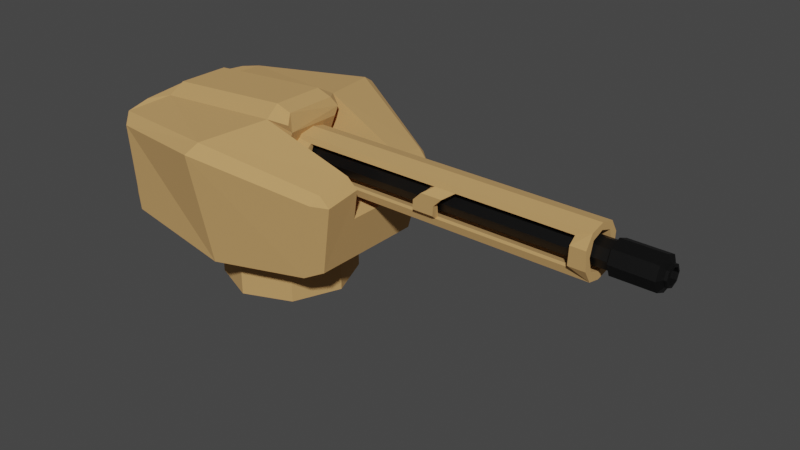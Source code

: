 # Source: Gatling_Turret.blend  (saved by Blender 4.1.23; exported with 4.5.12 LTS)
import bpy
from mathutils import Matrix  # noqa: F401  (used for matrix-valued properties, if any)

bpy.ops.wm.read_factory_settings(use_empty=True)
scene = bpy.context.scene
scene.name = 'Scene'

# ---- collections
col_collection = bpy.data.collections.new('Collection'); scene.collection.children.link(col_collection)

# ---- materials (node trees are filled in below, after node groups)
mat_khaki = bpy.data.materials.new('Khaki')
mat_khaki.alpha_threshold = 0.0
mat_khaki.use_transparent_shadow = False
mat_khaki.roughness = 0.5
mat_khaki.line_color = (0.0, 0.0, 0.0, 1.0)
mat_gun_barrel = bpy.data.materials.new('Gun Barrel')
mat_gun_barrel.use_transparent_shadow = False

# ---- material node trees
mat_khaki.use_nodes = True; mat_khaki.node_tree.nodes.clear()
_N = mat_khaki.node_tree.nodes; _L = mat_khaki.node_tree.links
n0 = _N.new('ShaderNodeOutputMaterial'); n0.name = 'Material Output'; n0.location = (300, 300)
n1 = _N.new('ShaderNodeBsdfPrincipled'); n1.name = 'Principled BSDF'; n1.location = (10, 300)
n1.distribution = 'GGX'
n1.subsurface_method = 'RANDOM_WALK_SKIN'
n1.inputs[0].default_value = (0.6559, 0.3816, 0.144, 1.0)
n1.inputs[1].default_value = 0.2291
n1.inputs[2].default_value = 1.0
n1.inputs[3].default_value = 1.45
n1.inputs[27].default_value = (0.0, 0.0, 0.0, 1.0)
n1.inputs[28].default_value = 1.0
_L.new(n1.outputs[0], n0.inputs[0])
n0.is_active_output = True
mat_gun_barrel.use_nodes = True; mat_gun_barrel.node_tree.nodes.clear()
_N = mat_gun_barrel.node_tree.nodes; _L = mat_gun_barrel.node_tree.links
n0 = _N.new('ShaderNodeBsdfPrincipled'); n0.name = 'Principled BSDF'; n0.location = (10, 300)
n0.distribution = 'GGX'
n0.subsurface_method = 'RANDOM_WALK_SKIN'
n0.inputs[0].default_value = (0.0, 0.0, 0.0, 1.0)
n0.inputs[3].default_value = 1.45
n0.inputs[27].default_value = (0.0, 0.0, 0.0, 1.0)
n0.inputs[28].default_value = 1.0
n1 = _N.new('ShaderNodeOutputMaterial'); n1.name = 'Material Output'; n1.location = (300, 300)
_L.new(n0.outputs[0], n1.inputs[0])
n1.is_active_output = True

# ---- world
world_world = bpy.data.worlds.new('World'); scene.world = world_world
world_world.use_nodes = True; world_world.node_tree.nodes.clear()
_N = world_world.node_tree.nodes; _L = world_world.node_tree.links
n0 = _N.new('ShaderNodeOutputWorld'); n0.name = 'World Output'; n0.location = (300, 300)
n1 = _N.new('ShaderNodeBackground'); n1.name = 'Background'; n1.location = (10, 300)
n1.inputs[0].default_value = (0.05088, 0.05088, 0.05088, 1.0)
_L.new(n1.outputs[0], n0.inputs[0])
n0.is_active_output = True
world_world.color = (0.0578, 0.0578, 0.0578)
world_world.use_sun_shadow = False
world_world.sun_shadow_jitter_overblur = 0.0

# ---- meshes
me_cube = bpy.data.meshes.new('Cube')
me_cube.from_pydata([(0.0135, 0.9059, -1.0), (0.0135, -0.9059, -1.0), (0.2053, 0.3959, 1.454), (0.2053, -0.3959, 1.454), (0.1749, 0.243, 1.636), (0.1749, -0.243, 1.636), (1.024, 0.2587, -0.003252), (1.024, -0.2587, -0.003252), (0.2053, 0.2587, 0.4442), (0.2053, -0.2587, 0.4442), (-1.126, -0.7792, 1.159), (-1.014, -0.9022, 1.017), (-1.014, 0.9022, 1.017), (-1.126, 0.7792, 1.159), (0.9341, -0.541, -0.8747), (0.7886, -0.6302, -1.0), (0.9925, -0.6197, 0.6831), (0.9636, -0.7074, 0.5404), (1.08, -0.6101, 0.488), (0.9341, 0.541, -0.8747), (0.7886, 0.6302, -1.0), (0.9925, 0.6197, 0.6831), (1.08, 0.6101, 0.488), (0.9636, 0.7074, 0.5404), (0.0135, 1.123, 1.186), (0.04241, 0.9993, 1.343), (0.0135, -1.123, 1.186), (0.04241, -0.9993, 1.343), (-1.126, -0.7792, -0.4707), (-1.014, -0.8422, -0.6954), (-1.126, 0.7792, -0.4707), (-1.014, 0.8422, -0.6954), (1.086, 0.2867, 0.596), (0.9978, 0.3, 0.7996), (0.9978, -0.3, 0.7996), (1.086, -0.2867, 0.596), (0.3513, -0.2587, 1.196), (0.3513, -0.3, 1.353), (0.3513, 0.3, 1.353), (0.3209, 0.243, 1.535), (0.3209, -0.243, 1.535), (0.3513, 0.2587, 1.196), (-1.022, -0.3959, 1.281), (-1.126, -0.5664, 1.266), (-1.126, 0.5664, 1.266), (-1.022, 0.3959, 1.281), (-1.125, -0.1747, 1.344), (-1.02, -0.243, 1.463), (-1.125, 0.1747, 1.344), (-1.02, 0.243, 1.463)], [], [(2, 45, 49, 4), (21, 25, 2, 33), (19, 22, 32, 6, 7, 35, 18, 14), (0, 24, 23, 20), (1, 0, 20, 15), (32, 33, 2, 8, 6), (34, 3, 27, 16), (4, 49, 47, 5), (1, 26, 11, 29), (24, 0, 31, 12), (15, 17, 26, 1), (44, 13, 30, 28, 10, 43, 46, 48), (25, 13, 44, 45, 2), (5, 3, 37, 40), (7, 9, 3, 34, 35), (6, 8, 9, 7), (16, 17, 18), (21, 22, 23), (25, 21, 23, 24), (22, 19, 20, 23), (34, 16, 18, 35), (17, 15, 14, 18), (27, 10, 11, 26), (13, 25, 24, 12), (16, 27, 26, 17), (28, 30, 31, 29), (29, 11, 10, 28), (12, 31, 30, 13), (21, 33, 32, 22), (15, 20, 19, 14), (42, 3, 5, 47), (37, 36, 41, 38, 39, 40), (9, 8, 41, 36), (3, 9, 36, 37), (2, 4, 39, 38), (4, 5, 40, 39), (8, 2, 38, 41), (1, 29, 31, 0), (42, 47, 46, 43), (49, 45, 44, 48), (48, 46, 47, 49), (3, 42, 43, 10, 27)])
_uv = me_cube.uv_layers.new(name='UVMap')
_uv.uv.foreach_set('vector', [0.75, 0.5833, 0.8652, 0.5833, 0.865, 0.5833, 0.75, 0.5833, 0.6371, 0.5144, 0.75, 0.5126, 0.75, 0.5833, 0.6383, 0.5833, 0.3948, 0.5159, 0.6067, 0.5157, 0.625, 0.5923, 0.625, 0.6111, 0.625, 0.6389, 0.625, 0.6577, 0.6067, 0.7343, 0.3948, 0.7341, 0.375, 0.375, 0.6102, 0.375, 0.6074, 0.4863, 0.375, 0.4824, 0.375, 0.875, 0.375, 0.375, 0.375, 0.4824, 0.375, 0.7676, 0.625, 0.5923, 0.6383, 0.5833, 0.75, 0.5833, 0.75, 0.6111, 0.625, 0.6111, 0.6383, 0.6667, 0.75, 0.6667, 0.75, 0.7374, 0.6371, 0.7356, 0.75, 0.5833, 0.865, 0.5833, 0.865, 0.6667, 0.75, 0.6667, 0.375, 0.875, 0.6102, 0.875, 0.6093, 0.9877, 0.4106, 0.9877, 0.6102, 0.375, 0.375, 0.375, 0.4106, 0.2623, 0.6093, 0.2623, 0.375, 0.7676, 0.6074, 0.7637, 0.6102, 0.875, 0.375, 0.875, 0.875, 0.5833, 0.6699, 0.3099, 0.4411, 0.2952, 0.4524, 0.9396, 0.875, 0.735, 0.875, 0.6667, 0.8612, 0.649, 0.862, 0.5961, 0.75, 0.5126, 0.875, 0.515, 0.875, 0.5833, 0.8652, 0.5833, 0.75, 0.5833, 0.75, 0.6667, 0.75, 0.6667, 0.75, 0.6667, 0.75, 0.6667, 0.625, 0.6389, 0.75, 0.6389, 0.75, 0.6667, 0.6383, 0.6667, 0.625, 0.6577, 0.625, 0.6111, 0.75, 0.6111, 0.75, 0.6389, 0.625, 0.6389, 0.625, 0.7351, 0.614, 0.75, 0.6067, 0.7343, 0.625, 0.5149, 0.6067, 0.5157, 0.614, 0.5, 0.625, 0.3773, 0.625, 0.4883, 0.6074, 0.4863, 0.6102, 0.375, 0.6067, 0.5157, 0.3948, 0.5159, 0.375, 0.4824, 0.6074, 0.4863, 0.6383, 0.6667, 0.6371, 0.7356, 0.6067, 0.7343, 0.625, 0.6577, 0.6074, 0.7637, 0.375, 0.7676, 0.3948, 0.7341, 0.6067, 0.7343, 0.625, 0.875, 0.625, 1.0, 0.6093, 0.9877, 0.6102, 0.875, 0.625, 0.25, 0.625, 0.375, 0.6102, 0.375, 0.6093, 0.2623, 0.625, 0.7617, 0.625, 0.8727, 0.6102, 0.875, 0.6074, 0.7637, 0.4524, 0.9396, 0.4411, 0.2952, 0.4106, 0.2623, 0.4106, 0.9877, 0.4106, 0.9877, 0.6093, 0.9877, 0.625, 1.0, 0.4369, 1.0, 0.6093, 0.2623, 0.4106, 0.2623, 0.4411, 0.2952, 0.6699, 0.3099, 0.6371, 0.5144, 0.6383, 0.5833, 0.625, 0.5923, 0.6067, 0.5157, 0.375, 0.7676, 0.375, 0.4824, 0.3948, 0.5159, 0.3948, 0.7341, 0.8652, 0.6667, 0.75, 0.6667, 0.75, 0.6667, 0.865, 0.6667, 0.75, 0.6667, 0.75, 0.6389, 0.75, 0.6111, 0.75, 0.5833, 0.75, 0.5833, 0.75, 0.6667, 0.75, 0.6389, 0.75, 0.6111, 0.75, 0.6111, 0.75, 0.6389, 0.75, 0.6667, 0.75, 0.6389, 0.75, 0.6389, 0.75, 0.6667, 0.75, 0.5833, 0.75, 0.5833, 0.75, 0.5833, 0.75, 0.5833, 0.75, 0.5833, 0.75, 0.6667, 0.75, 0.6667, 0.75, 0.5833, 0.75, 0.6111, 0.75, 0.5833, 0.75, 0.5833, 0.75, 0.6111, 0.375, 0.875, 0.4106, 0.9877, 0.4106, 0.2623, 0.375, 0.375, 0.8652, 0.6667, 0.865, 0.6667, 0.8612, 0.649, 0.875, 0.6667, 0.865, 0.5833, 0.8652, 0.5833, 0.875, 0.5833, 0.862, 0.5961, 0.862, 0.5961, 0.8612, 0.649, 0.865, 0.6667, 0.865, 0.5833, 0.75, 0.6667, 0.8652, 0.6667, 0.875, 0.6667, 0.875, 0.735, 0.75, 0.7374])
me_cube.materials.append(mat_khaki)
me_cube.update()
me_cylinder = bpy.data.meshes.new('Cylinder')
me_cylinder.from_pydata([(0.0, 1.0, -1.0), (0.0, 1.0, 1.0), (0.7071, 0.7071, -1.0), (0.7071, 0.7071, 1.0), (1.0, 0.0, -1.0), (1.0, 0.0, 1.0), (0.7071, -0.7071, -1.0), (0.7071, -0.7071, 1.0), (0.0, -1.0, -1.0), (0.0, -1.0, 1.0), (-0.7071, -0.7071, -1.0), (-0.7071, -0.7071, 1.0), (-1.0, 0.0, -1.0), (-1.0, 0.0, 1.0), (-0.7071, 0.7071, -1.0), (-0.7071, 0.7071, 1.0), (0.8989, 0.8989, 1.006), (7.09e-08, 1.271, 1.006), (1.271, -3.58e-09, 1.006), (0.8989, -0.8989, 1.006), (7.09e-08, -1.271, 1.006), (-0.8989, -0.8989, 1.006), (-1.271, -3.58e-09, 1.006), (-0.8989, 0.8989, 1.006), (0.8989, 0.8989, 1.224), (7.09e-08, 1.271, 1.224), (1.271, -3.58e-09, 1.224), (0.8989, -0.8989, 1.224), (7.09e-08, -1.271, 1.224), (-0.8989, -0.8989, 1.224), (-1.271, -3.58e-09, 1.224), (-0.8989, 0.8989, 1.224), (0.5584, 0.5584, 1.242), (-3.105e-08, 0.7897, 1.242), (0.7897, 5.671e-09, 1.242), (0.5584, -0.5584, 1.242), (-3.105e-08, -0.7897, 1.242), (-0.5584, -0.5584, 1.242), (-0.7897, 5.671e-09, 1.242), (-0.5584, 0.5584, 1.242), (0.5584, 0.5584, 1.256), (-3.105e-08, 0.7897, 1.256), (0.7897, 5.671e-09, 1.256), (0.5584, -0.5584, 1.256), (-3.105e-08, -0.7897, 1.256), (-0.5584, -0.5584, 1.256), (-0.7897, 5.671e-09, 1.256), (-0.5584, 0.5584, 1.256), (0.4148, 0.4148, 1.259), (1.241e-09, 0.5866, 1.259), (0.5866, 8.553e-09, 1.259), (0.4148, -0.4148, 1.259), (1.241e-09, -0.5866, 1.259), (-0.4148, -0.4148, 1.259), (-0.5866, 8.553e-09, 1.259), (-0.4148, 0.4148, 1.259), (0.4148, 0.4148, 0.7602), (-3.187e-07, 0.5866, 0.7602), (0.5866, 8.553e-09, 0.7602), (0.4148, -0.4148, 0.7602), (-3.187e-07, -0.5866, 0.7602), (-0.4148, -0.4148, 0.7602), (-0.5866, 8.553e-09, 0.7602), (-0.4148, 0.4148, 0.7602)], [], [(0, 1, 3, 2), (2, 3, 5, 4), (4, 5, 7, 6), (6, 7, 9, 8), (8, 9, 11, 10), (10, 11, 13, 12), (9, 7, 19, 20), (12, 13, 15, 14), (14, 15, 1, 0), (0, 2, 4, 6, 8, 10, 12, 14), (17, 23, 31, 25), (15, 13, 22, 23), (5, 3, 16, 18), (11, 9, 20, 21), (1, 15, 23, 17), (3, 1, 17, 16), (7, 5, 18, 19), (13, 11, 21, 22), (29, 28, 36, 37), (22, 21, 29, 30), (20, 19, 27, 28), (18, 16, 24, 26), (23, 22, 30, 31), (21, 20, 28, 29), (19, 18, 26, 27), (16, 17, 25, 24), (33, 39, 47, 41), (27, 26, 34, 35), (24, 25, 33, 32), (25, 31, 39, 33), (30, 29, 37, 38), (28, 27, 35, 36), (26, 24, 32, 34), (31, 30, 38, 39), (43, 42, 50, 51), (38, 37, 45, 46), (36, 35, 43, 44), (34, 32, 40, 42), (39, 38, 46, 47), (37, 36, 44, 45), (35, 34, 42, 43), (32, 33, 41, 40), (53, 52, 60, 61), (40, 41, 49, 48), (41, 47, 55, 49), (46, 45, 53, 54), (44, 43, 51, 52), (42, 40, 48, 50), (47, 46, 54, 55), (45, 44, 52, 53), (56, 57, 63, 62, 61, 60, 59, 58), (51, 50, 58, 59), (48, 49, 57, 56), (49, 55, 63, 57), (54, 53, 61, 62), (52, 51, 59, 60), (50, 48, 56, 58), (55, 54, 62, 63)])
_uv = me_cylinder.uv_layers.new(name='UVMap')
_uv.uv.foreach_set('vector', [1.0, 0.5, 1.0, 1.0, 0.875, 1.0, 0.875, 0.5, 0.875, 0.5, 0.875, 1.0, 0.75, 1.0, 0.75, 0.5, 0.75, 0.5, 0.75, 1.0, 0.625, 1.0, 0.625, 0.5, 0.625, 0.5, 0.625, 1.0, 0.5, 1.0, 0.5, 0.5, 0.5, 0.5, 0.5, 1.0, 0.375, 1.0, 0.375, 0.5, 0.375, 0.5, 0.375, 1.0, 0.25, 1.0, 0.25, 0.5, 0.5, 1.0, 0.625, 1.0, 0.625, 1.0, 0.5, 1.0, 0.25, 0.5, 0.25, 1.0, 0.125, 1.0, 0.125, 0.5, 0.125, 0.5, 0.125, 1.0, 0.0, 1.0, 0.0, 0.5, 0.75, 0.49, 0.9197, 0.4197, 0.99, 0.25, 0.9197, 0.08029, 0.75, 0.01, 0.5803, 0.08029, 0.51, 0.25, 0.5803, 0.4197, 0.0, 1.0, 0.125, 1.0, 0.125, 1.0, 0.0, 1.0, 0.125, 1.0, 0.25, 1.0, 0.25, 1.0, 0.125, 1.0, 0.75, 1.0, 0.875, 1.0, 0.875, 1.0, 0.75, 1.0, 0.375, 1.0, 0.5, 1.0, 0.5, 1.0, 0.375, 1.0, 0.0, 1.0, 0.125, 1.0, 0.125, 1.0, 0.0, 1.0, 0.875, 1.0, 1.0, 1.0, 1.0, 1.0, 0.875, 1.0, 0.625, 1.0, 0.75, 1.0, 0.75, 1.0, 0.625, 1.0, 0.25, 1.0, 0.375, 1.0, 0.375, 1.0, 0.25, 1.0, 0.375, 1.0, 0.5, 1.0, 0.5, 1.0, 0.375, 1.0, 0.25, 1.0, 0.375, 1.0, 0.375, 1.0, 0.25, 1.0, 0.5, 1.0, 0.625, 1.0, 0.625, 1.0, 0.5, 1.0, 0.75, 1.0, 0.875, 1.0, 0.875, 1.0, 0.75, 1.0, 0.125, 1.0, 0.25, 1.0, 0.25, 1.0, 0.125, 1.0, 0.375, 1.0, 0.5, 1.0, 0.5, 1.0, 0.375, 1.0, 0.625, 1.0, 0.75, 1.0, 0.75, 1.0, 0.625, 1.0, 0.875, 1.0, 1.0, 1.0, 1.0, 1.0, 0.875, 1.0, 0.0, 1.0, 0.125, 1.0, 0.125, 1.0, 0.0, 1.0, 0.625, 1.0, 0.75, 1.0, 0.75, 1.0, 0.625, 1.0, 0.875, 1.0, 1.0, 1.0, 1.0, 1.0, 0.875, 1.0, 0.0, 1.0, 0.125, 1.0, 0.125, 1.0, 0.0, 1.0, 0.25, 1.0, 0.375, 1.0, 0.375, 1.0, 0.25, 1.0, 0.5, 1.0, 0.625, 1.0, 0.625, 1.0, 0.5, 1.0, 0.75, 1.0, 0.875, 1.0, 0.875, 1.0, 0.75, 1.0, 0.125, 1.0, 0.25, 1.0, 0.25, 1.0, 0.125, 1.0, 0.625, 1.0, 0.75, 1.0, 0.75, 1.0, 0.625, 1.0, 0.25, 1.0, 0.375, 1.0, 0.375, 1.0, 0.25, 1.0, 0.5, 1.0, 0.625, 1.0, 0.625, 1.0, 0.5, 1.0, 0.75, 1.0, 0.875, 1.0, 0.875, 1.0, 0.75, 1.0, 0.125, 1.0, 0.25, 1.0, 0.25, 1.0, 0.125, 1.0, 0.375, 1.0, 0.5, 1.0, 0.5, 1.0, 0.375, 1.0, 0.625, 1.0, 0.75, 1.0, 0.75, 1.0, 0.625, 1.0, 0.875, 1.0, 1.0, 1.0, 1.0, 1.0, 0.875, 1.0, 0.375, 1.0, 0.5, 1.0, 0.5, 1.0, 0.375, 1.0, 0.875, 1.0, 1.0, 1.0, 1.0, 1.0, 0.875, 1.0, 0.0, 1.0, 0.125, 1.0, 0.125, 1.0, 0.0, 1.0, 0.25, 1.0, 0.375, 1.0, 0.375, 1.0, 0.25, 1.0, 0.5, 1.0, 0.625, 1.0, 0.625, 1.0, 0.5, 1.0, 0.75, 1.0, 0.875, 1.0, 0.875, 1.0, 0.75, 1.0, 0.125, 1.0, 0.25, 1.0, 0.25, 1.0, 0.125, 1.0, 0.375, 1.0, 0.5, 1.0, 0.5, 1.0, 0.375, 1.0, 0.4197, 0.4197, 0.25, 0.49, 0.08029, 0.4197, 0.01, 0.25, 0.08029, 0.08029, 0.25, 0.01, 0.4197, 0.08029, 0.49, 0.25, 0.625, 1.0, 0.75, 1.0, 0.75, 1.0, 0.625, 1.0, 0.875, 1.0, 1.0, 1.0, 1.0, 1.0, 0.875, 1.0, 0.0, 1.0, 0.125, 1.0, 0.125, 1.0, 0.0, 1.0, 0.25, 1.0, 0.375, 1.0, 0.375, 1.0, 0.25, 1.0, 0.5, 1.0, 0.625, 1.0, 0.625, 1.0, 0.5, 1.0, 0.75, 1.0, 0.875, 1.0, 0.875, 1.0, 0.75, 1.0, 0.125, 1.0, 0.25, 1.0, 0.25, 1.0, 0.125, 1.0])
me_cylinder.materials.append(mat_gun_barrel)
me_cylinder.update()
me_cylinder_001 = bpy.data.meshes.new('Cylinder.001')
me_cylinder_001.from_pydata([(-0.3523, 1.0, -1.0), (-0.3523, 1.0, 1.0), (1.211, 1.154e-09, -1.0), (1.211, 1.154e-09, 1.0), (-0.3523, -1.0, -1.0), (-0.3523, -1.0, 1.0), (-0.9147, -0.6518, -1.0), (-0.9147, -0.6518, 1.0), (-1.082, 0.0, -1.0), (-1.082, 0.0, 1.0), (-0.9147, 0.6518, -1.0), (-0.9147, 0.6518, 1.0), (0.5167, 0.9289, -1.0), (1.082, 0.5845, -1.0), (1.082, 0.5845, 1.0), (0.5167, 0.9289, 1.0), (1.082, -0.5845, -1.0), (0.5167, -0.9289, -1.0), (0.5167, -0.9289, 1.0), (1.082, -0.5845, 1.0), (0.05953, -0.9663, 0.1481), (0.05953, -0.9663, 0.9096), (0.5167, -0.9289, 0.1412), (0.5167, -0.9289, 0.9043), (-0.3523, -1.0, 0.2007), (-0.3523, -1.0, 0.914), (-0.6567, -0.7276, 0.9187), (-0.6567, -0.7276, 0.2568), (-0.6567, 0.7276, 0.2568), (-0.6567, 0.7276, 0.9187), (-0.3523, 1.0, 0.2007), (-0.3523, 1.0, 0.914), (0.05953, 0.9663, 0.9096), (0.05953, 0.9663, 0.1481), (0.5167, 0.9289, 0.1412), (0.5167, 0.9289, 0.9043), (0.7207, 0.6885, 0.1353), (0.7207, 0.6885, 0.8997), (0.7207, -0.6885, 0.8997), (0.7207, -0.6885, 0.1353), (-0.3523, -1.0, -0.6952), (-0.3523, -1.0, 0.07596), (0.05953, -0.9663, -0.6995), (0.5167, -0.9289, -0.7049), (0.5167, -0.9289, 0.01651), (0.05953, -0.9663, 0.02339), (-0.6567, -0.7276, -0.6905), (-0.6567, -0.7276, 0.1321), (-0.3523, 1.0, -0.6952), (-0.3523, 1.0, 0.07596), (-0.6567, 0.7276, -0.6905), (-0.6567, 0.7276, 0.1321), (0.05953, 0.9663, -0.6995), (0.5167, 0.9289, -0.7049), (0.5167, 0.9289, 0.01651), (0.05953, 0.9663, 0.02339), (0.7207, 0.6885, -0.7095), (0.7207, 0.6885, 0.01057), (0.7207, -0.6885, -0.7095), (0.7207, -0.6885, 0.01057), (0.5167, 0.5933, 1.0), (0.8654, 0.0, 1.0), (0.6688, -0.5508, 1.0), (0.6688, 0.5508, 1.0), (0.5167, -0.5933, 1.0), (-0.7843, 0.0, 1.0), (-0.5877, 0.5508, 1.0), (0.04057, 0.7262, 1.0), (0.04057, -0.7262, 1.0), (-0.5877, -0.5508, 1.0), (-0.7843, 0.0, -1.0), (0.04057, 0.7262, -1.0), (-0.5877, 0.5508, -1.0), (0.5167, -0.5933, -1.0), (0.8654, 0.0, -1.0), (0.6688, -0.5508, -1.0), (0.6688, 0.5508, -1.0), (0.5167, 0.5933, -1.0), (-0.5877, -0.5508, -1.0), (0.04057, -0.7262, -1.0), (-0.7843, 0.0, 0.2558), (-0.5877, -0.5508, 0.2509), (0.05005, -0.7235, 0.1493), (0.05005, 0.7235, 0.1493), (-0.5877, 0.5508, 0.2509), (0.05005, 0.7235, 0.9097), (-0.2688, 0.6372, 0.1804), (0.05005, -0.7235, 0.9097), (-0.7843, 0.0, 0.9186), (-0.5877, 0.5508, 0.9165), (-0.5877, -0.5508, 0.9165), (0.6688, -0.5508, 0.9025), (0.8654, 0.0, 0.9003), (0.6688, 0.5508, 0.9025), (0.6688, 0.5508, 0.1389), (0.8654, 0.0, 0.136), (0.6688, -0.5508, 0.1389), (0.05005, -0.7235, 0.0246), (0.05005, 0.7235, 0.0246), (-0.7843, 0.0, 0.1311), (-0.5877, -0.5508, 0.106), (-0.5877, 0.5508, 0.106), (0.05005, 0.7235, -0.6994), (0.05005, -0.7235, -0.6994), (-0.7843, 0.0, -0.6906), (-0.5877, 0.5508, -0.6927), (-0.5877, -0.5508, -0.6927), (0.8654, 0.0, -0.7089), (0.6688, -0.5508, -0.7066), (0.6688, 0.5508, -0.7066), (0.6688, 0.5508, 0.01422), (0.8654, 0.0, 0.01126), (0.6688, -0.5508, 0.01422), (-0.2688, -0.6372, 0.1804)], [], [(13, 14, 3, 2), (64, 18, 19, 3, 14, 15, 60, 63, 61, 62), (60, 15, 1, 11, 9, 7, 5, 18, 64, 68, 69, 65, 66, 67), (21, 23, 18, 5, 25), (42, 40, 4, 17, 43), (45, 44, 22, 20, 24, 41), (41, 24, 27, 26, 25, 5, 7, 6, 4, 40, 46, 47), (6, 7, 9, 8), (2, 3, 19, 16), (8, 9, 11, 10), (10, 11, 1, 31, 29, 28, 30, 49, 51, 50, 48, 0), (32, 31, 1, 15, 35), (53, 12, 0, 48, 52), (55, 49, 30, 33, 34, 54), (34, 36, 37, 35, 15, 14, 13, 12, 53, 56, 57, 54), (43, 17, 16, 19, 18, 23, 38, 39, 22, 44, 59, 58), (12, 13, 2, 16, 17, 73, 75, 74, 76, 77), (79, 73, 17, 4, 6, 8, 10, 0, 12, 77, 71, 72, 70, 78), (29, 89, 84, 28), (102, 71, 77, 76, 109), (110, 94, 83, 98), (93, 63, 60, 67, 85), (76, 74, 107, 109), (95, 94, 110, 111), (61, 63, 93, 92), (74, 75, 108, 107), (96, 95, 111, 112), (62, 61, 92, 91), (75, 73, 79, 103, 108), (82, 96, 112, 97), (68, 64, 62, 91, 87), (79, 78, 106, 103), (81, 113, 82, 97, 100), (69, 68, 87, 90), (106, 78, 70, 104), (88, 65, 69, 90), (99, 80, 81, 100), (104, 70, 72, 105), (101, 84, 80, 99), (89, 66, 65, 88), (105, 72, 71, 102), (98, 83, 86, 84, 101), (85, 67, 66, 89), (88, 80, 84, 89), (81, 80, 88, 90), (28, 84, 86, 30), (24, 113, 81, 27), (20, 82, 113, 24), (30, 86, 83, 33), (36, 34, 33, 83, 94), (22, 39, 96, 82, 20), (39, 38, 91, 96), (36, 94, 93, 37), (32, 35, 37, 93, 85, 89, 29, 31), (21, 25, 26, 90, 87, 91, 38, 23), (92, 93, 94, 95), (91, 92, 95, 96), (51, 49, 55, 98, 101), (54, 57, 110, 98, 55), (44, 45, 97, 112, 59), (41, 47, 100, 97, 45), (100, 106, 104, 99), (101, 99, 104, 105), (50, 51, 101, 105), (50, 105, 102, 109, 56, 53, 52, 48), (40, 42, 43, 58, 108, 103, 106, 46), (112, 108, 58, 59), (57, 56, 109, 110), (107, 111, 110, 109), (112, 111, 107, 108), (46, 106, 100, 47), (26, 27, 81, 90)])
_uv = me_cylinder_001.uv_layers.new(name='UVMap')
_uv.uv.foreach_set('vector', [0.8186, 0.5, 0.8186, 1.0, 0.75, 1.0, 0.75, 0.5, 0.3634, 0.1307, 0.3664, 0.05822, 0.4514, 0.1568, 0.49, 0.25, 0.4514, 0.3432, 0.3664, 0.4418, 0.3634, 0.3693, 0.3872, 0.3552, 0.4227, 0.25, 0.3872, 0.1448, 0.3634, 0.3693, 0.3664, 0.4418, 0.25, 0.49, 0.08029, 0.4197, 0.01, 0.25, 0.08029, 0.08029, 0.25, 0.01, 0.3664, 0.05822, 0.3634, 0.1307, 0.2924, 0.08668, 0.1579, 0.1128, 0.0926, 0.25, 0.1579, 0.3872, 0.2924, 0.4133, 0.5406, 0.9774, 0.5857, 0.9761, 0.5857, 1.0, 0.5, 1.0, 0.5, 0.9785, 0.5406, 0.5751, 0.5, 0.5762, 0.5, 0.5, 0.5857, 0.5, 0.5857, 0.5738, 0.5406, 0.7558, 0.5857, 0.7541, 0.5857, 0.7853, 0.5406, 0.787, 0.5, 0.8002, 0.5, 0.769, 0.5, 0.769, 0.5, 0.8002, 0.4022, 0.8142, 0.4022, 0.9797, 0.5, 0.9785, 0.5, 1.0, 0.375, 1.0, 0.375, 0.5, 0.5, 0.5, 0.5, 0.5762, 0.4022, 0.5774, 0.4022, 0.783, 0.375, 0.5, 0.375, 1.0, 0.25, 1.0, 0.25, 0.5, 0.75, 0.5, 0.75, 1.0, 0.6814, 1.0, 0.6814, 0.5, 0.25, 0.5, 0.25, 1.0, 0.125, 1.0, 0.125, 0.5, 0.125, 0.5, 0.125, 1.0, 0.0, 1.0, 0.0, 0.9785, 0.09776, 0.9797, 0.09776, 0.8142, 0.0, 0.8002, 0.0, 0.769, 0.09776, 0.783, 0.09776, 0.5774, 0.0, 0.5762, 0.0, 0.5, 0.9594, 0.9774, 1.0, 0.9785, 1.0, 1.0, 0.9143, 1.0, 0.9143, 0.9761, 0.9143, 0.5738, 0.9143, 0.5, 1.0, 0.5, 1.0, 0.5762, 0.9594, 0.5751, 0.9594, 0.7558, 1.0, 0.769, 1.0, 0.8002, 0.9594, 0.787, 0.9143, 0.7853, 0.9143, 0.7541, 0.9143, 0.7853, 0.8475, 0.7838, 0.8475, 0.9749, 0.9143, 0.9761, 0.9143, 1.0, 0.8186, 1.0, 0.8186, 0.5, 0.9143, 0.5, 0.9143, 0.5738, 0.8475, 0.5726, 0.8475, 0.7526, 0.9143, 0.7541, 0.5857, 0.5738, 0.5857, 0.5, 0.6814, 0.5, 0.6814, 1.0, 0.5857, 1.0, 0.5857, 0.9761, 0.6525, 0.9749, 0.6525, 0.7838, 0.5857, 0.7853, 0.5857, 0.7541, 0.6525, 0.7526, 0.6525, 0.5726, 0.8664, 0.4418, 0.9514, 0.3432, 0.99, 0.25, 0.9514, 0.1568, 0.8664, 0.05822, 0.8634, 0.1307, 0.8873, 0.1448, 0.9227, 0.25, 0.8872, 0.3552, 0.8634, 0.3693, 0.7924, 0.08668, 0.8634, 0.1307, 0.8664, 0.05822, 0.75, 0.01, 0.5803, 0.08029, 0.51, 0.25, 0.5803, 0.4197, 0.75, 0.49, 0.8664, 0.4418, 0.8634, 0.3693, 0.7924, 0.4133, 0.6579, 0.3872, 0.5926, 0.25, 0.6579, 0.1128, 0.09776, 0.9797, 0.0, 0.0, 0.0, 0.0, 0.09776, 0.8142, 1.0, 0.6266, 1.0, 0.5736, 0.9053, 0.5736, 0.875, 0.5736, 0.875, 0.6253, 0.875, 0.7525, 0.875, 0.7745, 1.0, 0.7766, 0.9962, 0.7541, 0.875, 0.9093, 0.875, 0.9264, 0.9053, 0.9264, 1.0, 0.9264, 0.9962, 0.9105, 0.875, 0.5736, 0.75, 0.5736, 0.75, 0.6249, 0.875, 0.6253, 0.75, 0.774, 0.875, 0.7745, 0.875, 0.7525, 0.75, 0.752, 0.75, 0.9264, 0.875, 0.9264, 0.875, 0.9093, 0.75, 0.9088, 0.75, 0.5736, 0.625, 0.5736, 0.625, 0.6253, 0.75, 0.6249, 0.625, 0.7745, 0.75, 0.774, 0.75, 0.752, 0.625, 0.7525, 0.625, 0.9264, 0.75, 0.9264, 0.75, 0.9088, 0.625, 0.9093, 0.625, 0.5736, 0.5947, 0.5736, 0.5, 0.5736, 0.5038, 0.6266, 0.625, 0.6253, 0.5038, 0.7761, 0.625, 0.7745, 0.625, 0.7525, 0.5, 0.7546, 0.5, 0.9264, 0.5947, 0.9264, 0.625, 0.9264, 0.625, 0.9093, 0.5, 0.9105, 0.5, 0.5736, 0.375, 0.5736, 0.375, 0.6278, 0.5, 0.6266, 0.375, 0.7907, 0.4375, 0.7836, 0.5, 0.7766, 0.5, 0.7546, 0.375, 0.7687, 0.375, 0.9264, 0.5, 0.9264, 0.5, 0.9105, 0.375, 0.9117, 0.375, 0.6278, 0.375, 0.5736, 0.25, 0.5736, 0.25, 0.6281, 0.25, 0.9121, 0.25, 0.9264, 0.375, 0.9264, 0.375, 0.9117, 0.25, 0.7731, 0.25, 0.7951, 0.375, 0.7907, 0.375, 0.7687, 0.25, 0.6281, 0.25, 0.5736, 0.125, 0.5736, 0.125, 0.6278, 0.125, 0.7687, 0.125, 0.7907, 0.25, 0.7951, 0.25, 0.7731, 0.125, 0.9117, 0.125, 0.9264, 0.25, 0.9264, 0.25, 0.9121, 0.125, 0.6278, 0.125, 0.5736, 0.0, 0.5736, 0.0, 0.6266, 0.0, 0.7546, 0.0, 0.7766, 0.0625, 0.7836, 0.125, 0.7907, 0.125, 0.7687, 0.0, 0.9105, 0.0, 0.9264, 0.125, 0.9264, 0.125, 0.9117, 0.0, 0.0, 0.0, 0.0, 0.0, 0.0, 0.0, 0.0, 0.375, 0.7907, 0.0, 0.0, 0.25, 0.9121, 0.375, 0.9117, 0.09776, 0.8142, 0.0, 0.0, 0.0625, 0.7836, 0.0, 0.8002, 0.5, 0.8002, 0.4375, 0.7836, 0.375, 0.7907, 0.4022, 0.8142, 0.5406, 0.787, 0.5, 0.7766, 0.4375, 0.7836, 0.5, 0.8002, 0.0, 0.8002, 0.0625, 0.7836, 0.0, 0.7766, 0.9594, 0.787, 0.8475, 0.7838, 0.9143, 0.7853, 0.9594, 0.787, 1.0, 0.7766, 0.875, 0.7745, 0.5857, 0.7853, 0.6525, 0.7838, 0.625, 0.7745, 0.5038, 0.7761, 0.5406, 0.787, 0.6525, 0.7838, 0.6525, 0.9749, 0.0, 0.0, 0.625, 0.7745, 0.8475, 0.7838, 0.875, 0.7745, 0.0, 0.0, 0.8475, 0.9749, 0.9594, 0.9774, 0.9143, 0.9761, 0.8475, 0.9749, 0.875, 0.9093, 0.0, 0.9105, 0.0, 0.0, 0.09776, 0.9797, 1.0, 0.9785, 0.5406, 0.9774, 0.5, 0.9785, 0.4022, 0.9797, 0.375, 0.9117, 0.5, 0.9105, 0.625, 0.9093, 0.6525, 0.9749, 0.5857, 0.9761, 0.75, 0.9088, 0.0, 0.0, 0.875, 0.7745, 0.75, 0.774, 0.0, 0.0, 0.75, 0.9088, 0.75, 0.774, 0.625, 0.7745, 0.09776, 0.783, 1.0, 0.769, 0.9594, 0.7558, 0.0, 0.7546, 0.125, 0.7687, 0.9143, 0.7541, 0.8475, 0.7526, 0.875, 0.7525, 0.9962, 0.7541, 0.9594, 0.7558, 0.5857, 0.7541, 0.5406, 0.7558, 0.5, 0.7546, 0.625, 0.7525, 0.6525, 0.7526, 0.5, 0.769, 0.4022, 0.783, 0.375, 0.7687, 0.5, 0.7546, 0.5406, 0.7558, 0.375, 0.7687, 0.375, 0.6278, 0.25, 0.6281, 0.25, 0.7731, 0.125, 0.7687, 0.25, 0.7731, 0.25, 0.6281, 0.125, 0.6278, 0.09776, 0.5774, 0.09776, 0.783, 0.125, 0.7687, 0.125, 0.6278, 0.09776, 0.5774, 0.125, 0.6278, 0.0, 0.6266, 0.875, 0.6253, 0.8475, 0.5726, 0.9143, 0.5738, 0.9594, 0.5751, 1.0, 0.5762, 0.5, 0.5762, 0.5406, 0.5751, 0.5857, 0.5738, 0.6525, 0.5726, 0.625, 0.6253, 0.5, 0.6266, 0.375, 0.6278, 0.4022, 0.5774, 0.625, 0.7525, 0.625, 0.6253, 0.6525, 0.5726, 0.6525, 0.7526, 0.8475, 0.7526, 0.8475, 0.5726, 0.875, 0.6253, 0.875, 0.7525, 0.75, 0.6249, 0.75, 0.752, 0.875, 0.7525, 0.875, 0.6253, 0.625, 0.7525, 0.75, 0.752, 0.75, 0.6249, 0.625, 0.6253, 0.4022, 0.5774, 0.375, 0.6278, 0.375, 0.7687, 0.4022, 0.783, 0.4022, 0.9797, 0.4022, 0.8142, 0.375, 0.7907, 0.375, 0.9117])
me_cylinder_001.materials.append(mat_khaki)
me_cylinder_001.update()
me_cylinder_003 = bpy.data.meshes.new('Cylinder.003')
me_cylinder_003.from_pydata([(0.0, 1.0, -1.0), (0.0, 1.0, 1.0), (0.7071, 0.7071, -1.0), (0.7071, 0.7071, 1.0), (1.0, 0.0, -1.0), (1.0, 0.0, 1.0), (0.7071, -0.7071, -1.0), (0.7071, -0.7071, 1.0), (0.0, -1.0, -1.0), (0.0, -1.0, 1.0), (-0.7071, -0.7071, -1.0), (-0.7071, -0.7071, 1.0), (-1.0, 0.0, -1.0), (-1.0, 0.0, 1.0), (-0.7071, 0.7071, -1.0), (-0.7071, 0.7071, 1.0)], [], [(0, 1, 3, 2), (2, 3, 5, 4), (4, 5, 7, 6), (6, 7, 9, 8), (8, 9, 11, 10), (10, 11, 13, 12), (3, 1, 15, 13, 11, 9, 7, 5), (12, 13, 15, 14), (14, 15, 1, 0), (0, 2, 4, 6, 8, 10, 12, 14)])
_uv = me_cylinder_003.uv_layers.new(name='UVMap')
_uv.uv.foreach_set('vector', [1.0, 0.5, 1.0, 1.0, 0.875, 1.0, 0.875, 0.5, 0.875, 0.5, 0.875, 1.0, 0.75, 1.0, 0.75, 0.5, 0.75, 0.5, 0.75, 1.0, 0.625, 1.0, 0.625, 0.5, 0.625, 0.5, 0.625, 1.0, 0.5, 1.0, 0.5, 0.5, 0.5, 0.5, 0.5, 1.0, 0.375, 1.0, 0.375, 0.5, 0.375, 0.5, 0.375, 1.0, 0.25, 1.0, 0.25, 0.5, 0.4197, 0.4197, 0.25, 0.49, 0.08029, 0.4197, 0.01, 0.25, 0.08029, 0.08029, 0.25, 0.01, 0.4197, 0.08029, 0.49, 0.25, 0.25, 0.5, 0.25, 1.0, 0.125, 1.0, 0.125, 0.5, 0.125, 0.5, 0.125, 1.0, 0.0, 1.0, 0.0, 0.5, 0.75, 0.49, 0.9197, 0.4197, 0.99, 0.25, 0.9197, 0.08029, 0.75, 0.01, 0.5803, 0.08029, 0.51, 0.25, 0.5803, 0.4197])
me_cylinder_003.materials.append(mat_khaki)
me_cylinder_003.update()

# ---- objects
ob_turret = bpy.data.objects.new('Turret', me_cube)
ob_barrel = bpy.data.objects.new('Barrel', me_cylinder)
ob_barrel_guard = bpy.data.objects.new('Barrel Guard', me_cylinder_001)
ob_base = bpy.data.objects.new('Base', me_cylinder_003)

# ---- transforms, parenting, visibility, modifiers, constraints
ob_turret.location = (0.0, 0.0, 0.0)
ob_turret.scale = (0.7, 0.7, 0.3364)
ob_barrel.location = (1.084, -3.107e-08, 0.2305)
ob_barrel.rotation_euler = (-0.0, 1.571, 0.0)
ob_barrel.scale = (0.08323, 0.08323, 1.201)
ob_barrel_guard.location = (1.084, -3.107e-08, 0.2363)
ob_barrel_guard.rotation_euler = (-0.0, 1.571, 0.0)
ob_barrel_guard.scale = (0.1399, 0.1428, 1.112)
ob_base.location = (0.0, 0.0, -0.392)
ob_base.scale = (0.4306, 0.4306, 0.2592)

# ---- collection membership
scene.collection.objects.link(ob_turret)
scene.collection.objects.link(ob_barrel)
scene.collection.objects.link(ob_barrel_guard)
scene.collection.objects.link(ob_base)

# ---- scene / render settings (as saved in the file)
scene.frame_start = 1; scene.frame_end = 250; scene.frame_set(1)
scene.render.engine = 'BLENDER_EEVEE_NEXT'
scene.cycles.sampling_pattern = 'TABULATED_SOBOL'
scene.cycles.use_light_tree = False
scene.eevee.ray_tracing_options.trace_max_roughness = 0.0
scene.view_settings.view_transform = 'Filmic'
bpy.context.view_layer.update()

# ---- added for rendering (the .blend has no active camera and no usable light): camera, sun
cam_auto = bpy.data.cameras.new('AutoCamera')
cam_auto.lens = 50.0
cam_auto.sensor_width = 36.0
cam_auto.clip_end = 1000.0
ob_auto_camera = bpy.data.objects.new('AutoCamera', cam_auto)
scene.collection.objects.link(ob_auto_camera)
ob_auto_camera.location = (4.53031, -4.35197, 2.85082)
ob_auto_camera.rotation_euler = (1.09748, -7.21219e-08, 0.694738)
scene.camera = ob_auto_camera
light_auto_sun = bpy.data.lights.new('AutoSun', 'SUN')
light_auto_sun.energy = 3.0
light_auto_sun.angle = 0.0523599
ob_auto_sun = bpy.data.objects.new('AutoSun', light_auto_sun)
scene.collection.objects.link(ob_auto_sun)
ob_auto_sun.rotation_euler = (0.872665, 0.174533, 0.523599)
bpy.context.view_layer.update()
